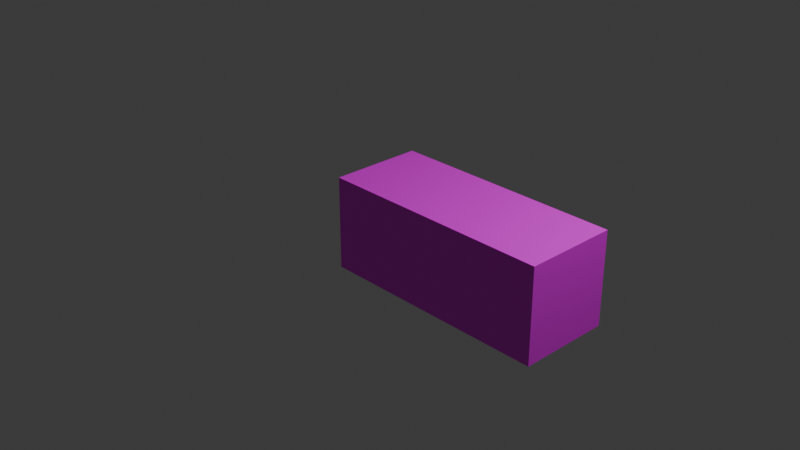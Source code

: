 # Source: cube.blend  (saved by Blender 4.4.30; exported with 4.5.12 LTS)
import bpy
from mathutils import Matrix  # noqa: F401  (used for matrix-valued properties, if any)

bpy.ops.wm.read_factory_settings(use_empty=True)
scene = bpy.context.scene
scene.name = 'Scene'

# ---- collections
col_collection = bpy.data.collections.new('Collection'); scene.collection.children.link(col_collection)

# ---- images (referenced by path relative to the original .blend; pixels are not part of the script)
import os
ASSET_DIR = os.environ.get("B2B_ASSET_DIR", "")  # directory of the original .blend (textures are referenced by path, not embedded)
HERE = os.path.dirname(os.path.abspath(__file__))  # packed textures are extracted next to this script under _unpacked/

def load_image(name, relpath, width, height, colorspace="sRGB"):
    """Load a texture the original file referenced (path relative to the .blend, or extracted next to this script)."""
    p = next((c for c in (os.path.join(HERE, relpath), os.path.join(ASSET_DIR, relpath)) if relpath and os.path.exists(c)), "")
    if p:
        img = bpy.data.images.load(p, check_existing=True)
        img.name = name
    else:  # same state as the original file: an image datablock whose file is absent (Cycles renders it pink)
        img = bpy.data.images.new(name, width, height)
        img.source = "FILE"
        img.filepath = "//" + (relpath or name)
    img.colorspace_settings.name = colorspace
    return img
img_grass = load_image('Grass', 'Grass.png', 1024, 1024, 'sRGB')

# ---- materials (node trees are filled in below, after node groups)
mat_material_001 = bpy.data.materials.new('Material.001')

# ---- material node trees
mat_material_001.use_nodes = True; mat_material_001.node_tree.nodes.clear()
_N = mat_material_001.node_tree.nodes; _L = mat_material_001.node_tree.links
n0 = _N.new('ShaderNodeBsdfPrincipled'); n0.name = 'Principled BSDF'; n0.location = (10, 300)
n1 = _N.new('ShaderNodeOutputMaterial'); n1.name = 'Material Output'; n1.location = (300, 300)
n2 = _N.new('ShaderNodeTexImage'); n2.name = 'Image Texture'; n2.location = (-280, 271)
n2.image = img_grass
_L.new(n0.outputs[0], n1.inputs[0])
_L.new(n2.outputs[0], n0.inputs[0])
n1.is_active_output = True

# ---- world
world_world = bpy.data.worlds.new('World'); scene.world = world_world
world_world.use_nodes = True; world_world.node_tree.nodes.clear()
_N = world_world.node_tree.nodes; _L = world_world.node_tree.links
n0 = _N.new('ShaderNodeOutputWorld'); n0.name = 'World Output'; n0.location = (300, 300)
n1 = _N.new('ShaderNodeBackground'); n1.name = 'Background'; n1.location = (10, 300)
n1.inputs[0].default_value = (0.05088, 0.05088, 0.05088, 1.0)
_L.new(n1.outputs[0], n0.inputs[0])
n0.is_active_output = True
world_world.color = (0.05088, 0.05088, 0.05088)
world_world.sun_shadow_jitter_overblur = 0.0

# ---- cameras
cam_camera = bpy.data.cameras.new('Camera')
cam_camera.clip_end = 100.0
cam_camera.ortho_scale = 7.314

# ---- lights
light_light = bpy.data.lights.new('Light', 'POINT')
light_light.energy = 1000.0
light_light.shadow_soft_size = 0.1

# ---- meshes
me_cube = bpy.data.meshes.new('Cube')
me_cube.from_pydata([(1.0, 1.0, 1.0), (1.0, 1.0, -1.0), (1.0, -1.0, 1.0), (1.0, -1.0, -1.0), (-1.0, 1.0, 1.0), (-1.0, 1.0, -1.0), (-1.0, -1.0, 1.0), (-1.0, -1.0, -1.0)], [], [(0, 4, 6, 2), (3, 2, 6, 7), (7, 6, 4, 5), (5, 1, 3, 7), (1, 0, 2, 3), (5, 4, 0, 1)])
_uv = me_cube.uv_layers.new(name='UVMap')
_uv.uv.foreach_set('vector', [0.625, 0.5, 0.875, 0.5, 0.875, 0.75, 0.625, 0.75, 0.375, 0.75, 0.625, 0.75, 0.625, 1.0, 0.375, 1.0, 0.375, 0.0, 0.625, 0.0, 0.625, 0.25, 0.375, 0.25, 0.125, 0.5, 0.375, 0.5, 0.375, 0.75, 0.125, 0.75, 0.375, 0.5, 0.625, 0.5, 0.625, 0.75, 0.375, 0.75, 0.375, 0.25, 0.625, 0.25, 0.625, 0.5, 0.375, 0.5])
me_cube.materials.append(mat_material_001)
me_cube.use_mirror_vertex_groups = False
me_cube.update()

# ---- objects
ob_cube = bpy.data.objects.new('Cube', me_cube)
ob_light = bpy.data.objects.new('Light', light_light)
ob_camera = bpy.data.objects.new('Camera', cam_camera)

# ---- transforms, parenting, visibility, modifiers, constraints
ob_cube.location = (0.9242, 0.0, 0.0)
ob_cube.scale = (1.259, 0.5, 0.5)
ob_cube.lock_rotations_4d = False
ob_cube.empty_display_type = 'ARROWS'
ob_cube.lineart.crease_threshold = 0.0
ob_light.location = (4.076, 1.005, 5.904)
ob_light.rotation_euler = (0.6503, 0.05522, 1.866)
ob_light.lock_rotations_4d = False
ob_light.empty_display_type = 'ARROWS'
ob_light.color = (0.0, 0.0, 0.0, 0.0)
ob_light.lineart.crease_threshold = 0.0
ob_camera.location = (7.359, -6.926, 4.958)
ob_camera.rotation_euler = (1.109, 0.0, 0.8149)
ob_camera.lock_rotations_4d = False
ob_camera.empty_display_type = 'ARROWS'
ob_camera.color = (0.0, 0.0, 0.0, 0.0)
ob_camera.display_type = 'WIRE'
ob_camera.lineart.crease_threshold = 0.0

# ---- collection membership
col_collection.objects.link(ob_cube)
col_collection.objects.link(ob_light)
col_collection.objects.link(ob_camera)

# ---- scene / render settings (as saved in the file)
scene.camera = ob_camera
scene.frame_start = 1; scene.frame_end = 250; scene.frame_set(1)
scene.render.engine = 'BLENDER_EEVEE_NEXT'
bpy.context.view_layer.update()
